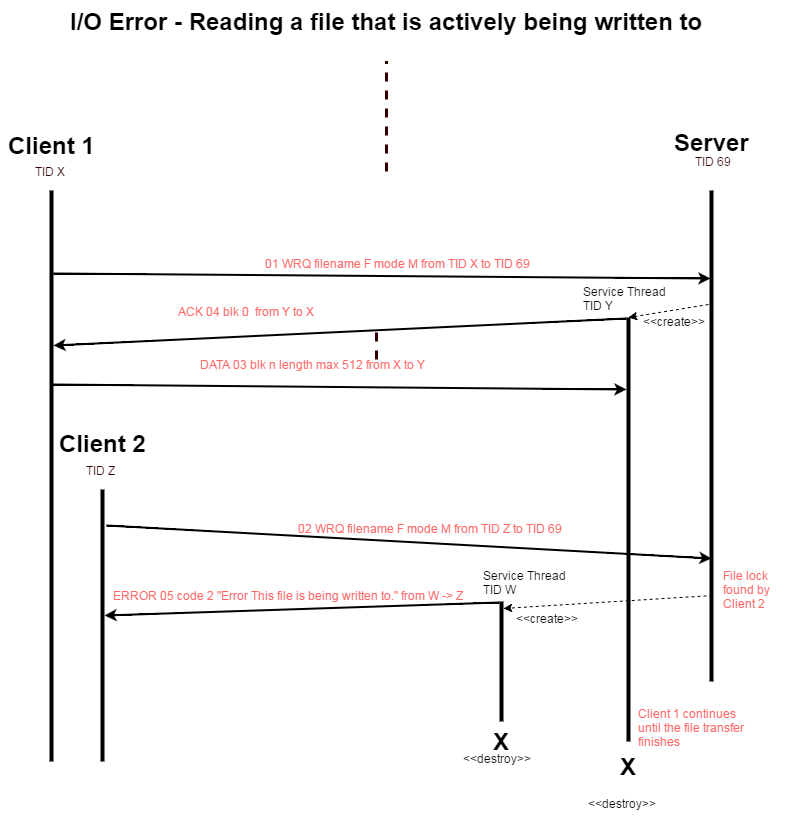

The diagram above was exported from draw.io. Its source (the exported page's mxGraphModel, read from the mxfile embedded in the PNG):
<mxGraphModel dx="1434" dy="760" grid="1" gridSize="10" guides="1" tooltips="1" connect="1" arrows="1" fold="1" page="1" pageScale="1" pageWidth="826" pageHeight="1169" background="#ffffff" math="0">
  <root>
    <mxCell id="0" />
    <mxCell id="1" parent="0" />
    <mxCell id="18eb59ede87e03f4-1" value="Client 1" style="text;html=1;fontSize=24;fontStyle=1;verticalAlign=middle;align=center;" vertex="1" parent="1">
      <mxGeometry x="25" y="214" width="100" height="40" as="geometry" />
    </mxCell>
    <mxCell id="18eb59ede87e03f4-2" value="Server" style="text;html=1;fontSize=24;fontStyle=1;verticalAlign=middle;align=center;" vertex="1" parent="1">
      <mxGeometry x="685" y="211" width="100" height="40" as="geometry" />
    </mxCell>
    <mxCell id="18eb59ede87e03f4-3" value="I/O Error - Reading a file that is actively being written to" style="text;html=1;fontSize=24;fontStyle=1;verticalAlign=middle;align=center;" vertex="1" parent="1">
      <mxGeometry x="360" y="90" width="100" height="40" as="geometry" />
    </mxCell>
    <mxCell id="18eb59ede87e03f4-4" value="" style="endArrow=classic;html=1;strokeColor=#000000;strokeWidth=2;fontColor=#FF6666;exitX=0.1;exitY=0.3;exitPerimeter=0;entryX=0.107;entryY=0.6;entryPerimeter=0;" edge="1" parent="1">
      <mxGeometry x="77" y="362" width="50" height="50" as="geometry">
        <mxPoint x="77" y="362" as="sourcePoint" />
        <mxPoint x="734" y="367" as="targetPoint" />
      </mxGeometry>
    </mxCell>
    <mxCell id="18eb59ede87e03f4-5" value="" style="line;direction=south;html=1;" vertex="1" parent="1">
      <mxGeometry x="730" y="279" width="10" height="491" as="geometry" />
    </mxCell>
    <mxCell id="18eb59ede87e03f4-6" value="" style="line;direction=south;html=1;" vertex="1" parent="1">
      <mxGeometry x="70" y="279" width="10" height="571" as="geometry" />
    </mxCell>
    <mxCell id="18eb59ede87e03f4-7" value="" style="endArrow=none;html=1;dashed=1;strokeColor=#330000;strokeWidth=3;fontColor=#FF6666;" edge="1" parent="1">
      <mxGeometry x="400" y="413" width="50" height="50" as="geometry">
        <mxPoint x="400" y="448" as="sourcePoint" />
        <mxPoint x="400" y="413" as="targetPoint" />
      </mxGeometry>
    </mxCell>
    <mxCell id="18eb59ede87e03f4-8" value="" style="endArrow=none;html=1;dashed=1;strokeColor=#330000;strokeWidth=3;fontColor=#FF6666;" edge="1" parent="1">
      <mxGeometry x="410" y="10" width="50" height="50" as="geometry">
        <mxPoint x="410" y="260" as="sourcePoint" />
        <mxPoint x="410" y="150" as="targetPoint" />
      </mxGeometry>
    </mxCell>
    <mxCell id="18eb59ede87e03f4-9" value="&lt;font color=&quot;#330000&quot;&gt;TID X&lt;/font&gt;" style="text;html=1;resizable=0;points=[];autosize=1;align=left;verticalAlign=top;spacingTop=-4;fontColor=#FF6666;" vertex="1" parent="1">
      <mxGeometry x="57" y="253" width="50" height="20" as="geometry" />
    </mxCell>
    <mxCell id="18eb59ede87e03f4-10" value="&lt;font color=&quot;#330000&quot;&gt;TID 69&lt;/font&gt;" style="text;html=1;resizable=0;points=[];autosize=1;align=left;verticalAlign=top;spacingTop=-4;fontColor=#FF6666;" vertex="1" parent="1">
      <mxGeometry x="717" y="243" width="50" height="20" as="geometry" />
    </mxCell>
    <mxCell id="18eb59ede87e03f4-11" value="File lock&amp;nbsp;&lt;div&gt;found by&amp;nbsp;&lt;/div&gt;&lt;div&gt;Client 2&lt;/div&gt;" style="text;html=1;resizable=0;points=[];autosize=1;align=left;verticalAlign=top;spacingTop=-4;fontColor=#FF6666;" vertex="1" parent="1">
      <mxGeometry x="745" y="657" width="70" height="40" as="geometry" />
    </mxCell>
    <mxCell id="18eb59ede87e03f4-12" value="" style="endArrow=classic;html=1;strokeColor=#000000;strokeWidth=2;fontColor=#FF6666;entryX=0.062;entryY=0.3;entryPerimeter=0;" edge="1" parent="1">
      <mxGeometry x="77" y="407" width="50" height="50" as="geometry">
        <mxPoint x="650" y="407" as="sourcePoint" />
        <mxPoint x="77" y="434" as="targetPoint" />
      </mxGeometry>
    </mxCell>
    <mxCell id="18eb59ede87e03f4-13" value="01 WRQ filename F mode M from TID X to TID 69" style="text;html=1;resizable=0;points=[];autosize=1;align=left;verticalAlign=top;spacingTop=-4;fontColor=#FF6666;" vertex="1" parent="1">
      <mxGeometry x="287" y="345" width="280" height="20" as="geometry" />
    </mxCell>
    <mxCell id="18eb59ede87e03f4-14" value="ACK 04 blk 0 &amp;nbsp;from Y to X" style="text;html=1;resizable=0;points=[];autosize=1;align=left;verticalAlign=top;spacingTop=-4;fontColor=#FF6666;" vertex="1" parent="1">
      <mxGeometry x="200" y="393" width="150" height="20" as="geometry" />
    </mxCell>
    <mxCell id="18eb59ede87e03f4-15" value="" style="line;direction=south;html=1;" vertex="1" parent="1">
      <mxGeometry x="647" y="406" width="10" height="424" as="geometry" />
    </mxCell>
    <mxCell id="18eb59ede87e03f4-16" value="" style="endArrow=classic;html=1;entryX=0;entryY=0.5;entryPerimeter=0;exitX=0.232;exitY=0.8;exitPerimeter=0;dashed=1;" edge="1" source="18eb59ede87e03f4-5" target="18eb59ede87e03f4-15" parent="1">
      <mxGeometry x="652" y="382" width="50" height="50" as="geometry">
        <mxPoint x="550" y="500" as="sourcePoint" />
        <mxPoint x="600" y="450" as="targetPoint" />
      </mxGeometry>
    </mxCell>
    <mxCell id="18eb59ede87e03f4-17" value="&amp;lt;&amp;lt;create&amp;gt;&amp;gt;" style="text;html=1;resizable=0;points=[];autosize=1;align=left;verticalAlign=top;spacingTop=-4;" vertex="1" parent="1">
      <mxGeometry x="665" y="403" width="80" height="20" as="geometry" />
    </mxCell>
    <mxCell id="18eb59ede87e03f4-18" value="Service Thread&lt;div&gt;TID Y&lt;/div&gt;" style="text;html=1;resizable=0;points=[];autosize=1;align=left;verticalAlign=top;spacingTop=-4;" vertex="1" parent="1">
      <mxGeometry x="605" y="373" width="100" height="30" as="geometry" />
    </mxCell>
    <mxCell id="18eb59ede87e03f4-19" value="X" style="text;html=1;fontSize=24;fontStyle=1;verticalAlign=middle;align=center;" vertex="1" parent="1">
      <mxGeometry x="602" y="835" width="100" height="40" as="geometry" />
    </mxCell>
    <mxCell id="18eb59ede87e03f4-20" value="&amp;lt;&amp;lt;destroy&amp;gt;&amp;gt;" style="text;html=1;resizable=0;points=[];autosize=1;align=left;verticalAlign=top;spacingTop=-4;" vertex="1" parent="1">
      <mxGeometry x="610" y="885" width="80" height="20" as="geometry" />
    </mxCell>
    <mxCell id="18eb59ede87e03f4-21" value="" style="line;direction=south;html=1;" vertex="1" parent="1">
      <mxGeometry x="121" y="578" width="10" height="272" as="geometry" />
    </mxCell>
    <mxCell id="18eb59ede87e03f4-22" value="&lt;font color=&quot;#330000&quot;&gt;TID Z&lt;/font&gt;" style="text;html=1;resizable=0;points=[];autosize=1;align=left;verticalAlign=top;spacingTop=-4;fontColor=#FF6666;" vertex="1" parent="1">
      <mxGeometry x="108" y="552" width="40" height="20" as="geometry" />
    </mxCell>
    <mxCell id="18eb59ede87e03f4-25" value="Client 2" style="text;html=1;fontSize=24;fontStyle=1;verticalAlign=middle;align=center;" vertex="1" parent="1">
      <mxGeometry x="76" y="512" width="100" height="40" as="geometry" />
    </mxCell>
    <mxCell id="18eb59ede87e03f4-26" value="" style="endArrow=classic;html=1;strokeColor=#000000;strokeWidth=2;fontColor=#FF6666;exitX=0.1;exitY=0.3;exitPerimeter=0;" edge="1" parent="1">
      <mxGeometry x="75" y="473" width="50" height="50" as="geometry">
        <mxPoint x="75" y="473" as="sourcePoint" />
        <mxPoint x="650" y="478" as="targetPoint" />
      </mxGeometry>
    </mxCell>
    <mxCell id="18eb59ede87e03f4-27" value="DATA 03 blk n length max 512 from X to Y" style="text;html=1;resizable=0;points=[];autosize=1;align=left;verticalAlign=top;spacingTop=-4;fontColor=#FF6666;" vertex="1" parent="1">
      <mxGeometry x="222" y="446" width="240" height="20" as="geometry" />
    </mxCell>
    <mxCell id="18eb59ede87e03f4-29" value="" style="endArrow=classic;html=1;strokeColor=#000000;strokeWidth=2;fontColor=#FF6666;exitX=0.131;exitY=0.1;exitPerimeter=0;entryX=0.75;entryY=0.5;entryPerimeter=0;" edge="1" parent="1" source="18eb59ede87e03f4-21" target="18eb59ede87e03f4-5">
      <mxGeometry x="183" y="627" width="50" height="50" as="geometry">
        <mxPoint x="183" y="627" as="sourcePoint" />
        <mxPoint x="840" y="632" as="targetPoint" />
      </mxGeometry>
    </mxCell>
    <mxCell id="18eb59ede87e03f4-30" value="02 WRQ filename F mode M from TID Z to TID 69" style="text;html=1;resizable=0;points=[];autosize=1;align=left;verticalAlign=top;spacingTop=-4;fontColor=#FF6666;" vertex="1" parent="1">
      <mxGeometry x="320" y="610" width="280" height="20" as="geometry" />
    </mxCell>
    <mxCell id="18eb59ede87e03f4-31" value="" style="endArrow=classic;html=1;strokeColor=#000000;strokeWidth=2;fontColor=#FF6666;entryX=0.464;entryY=0.3;entryPerimeter=0;" edge="1" parent="1" target="18eb59ede87e03f4-21">
      <mxGeometry x="-50" y="691" width="50" height="50" as="geometry">
        <mxPoint x="523" y="691" as="sourcePoint" />
        <mxPoint x="190" y="710" as="targetPoint" />
      </mxGeometry>
    </mxCell>
    <mxCell id="18eb59ede87e03f4-32" value="" style="line;direction=south;html=1;" vertex="1" parent="1">
      <mxGeometry x="520" y="690" width="10" height="120" as="geometry" />
    </mxCell>
    <mxCell id="18eb59ede87e03f4-33" value="&amp;lt;&amp;lt;create&amp;gt;&amp;gt;" style="text;html=1;resizable=0;points=[];autosize=1;align=left;verticalAlign=top;spacingTop=-4;" vertex="1" parent="1">
      <mxGeometry x="538" y="700" width="80" height="20" as="geometry" />
    </mxCell>
    <mxCell id="18eb59ede87e03f4-34" value="Service Thread&lt;div&gt;TID W&lt;/div&gt;" style="text;html=1;resizable=0;points=[];autosize=1;align=left;verticalAlign=top;spacingTop=-4;" vertex="1" parent="1">
      <mxGeometry x="505" y="657" width="100" height="30" as="geometry" />
    </mxCell>
    <mxCell id="18eb59ede87e03f4-37" value="" style="endArrow=classic;html=1;entryX=0.058;entryY=0.3;entryPerimeter=0;exitX=0.825;exitY=0.4;exitPerimeter=0;dashed=1;" edge="1" parent="1" source="18eb59ede87e03f4-5" target="18eb59ede87e03f4-32">
      <mxGeometry x="662" y="392" width="50" height="50" as="geometry">
        <mxPoint x="742" y="403" as="sourcePoint" />
        <mxPoint x="662" y="416" as="targetPoint" />
      </mxGeometry>
    </mxCell>
    <mxCell id="18eb59ede87e03f4-38" value="ERROR 05 code 2 &quot;Error This file is being written to.&quot; from W -&amp;gt; Z" style="text;html=1;resizable=0;points=[];autosize=1;align=left;verticalAlign=top;spacingTop=-4;fontColor=#FF6666;" vertex="1" parent="1">
      <mxGeometry x="135" y="677" width="370" height="20" as="geometry" />
    </mxCell>
    <mxCell id="18eb59ede87e03f4-40" value="X" style="text;html=1;fontSize=24;fontStyle=1;verticalAlign=middle;align=center;" vertex="1" parent="1">
      <mxGeometry x="475" y="810" width="100" height="40" as="geometry" />
    </mxCell>
    <mxCell id="18eb59ede87e03f4-41" value="&amp;lt;&amp;lt;destroy&amp;gt;&amp;gt;" style="text;html=1;resizable=0;points=[];autosize=1;align=left;verticalAlign=top;spacingTop=-4;" vertex="1" parent="1">
      <mxGeometry x="485" y="840" width="80" height="20" as="geometry" />
    </mxCell>
    <mxCell id="18eb59ede87e03f4-43" value="Client 1 continues&amp;nbsp;&lt;div&gt;until the file transfer&amp;nbsp;&lt;/div&gt;&lt;div&gt;finishes&lt;/div&gt;" style="text;html=1;resizable=0;points=[];autosize=1;align=left;verticalAlign=top;spacingTop=-4;fontColor=#FF6666;" vertex="1" parent="1">
      <mxGeometry x="660" y="795" width="120" height="40" as="geometry" />
    </mxCell>
  </root>
</mxGraphModel>